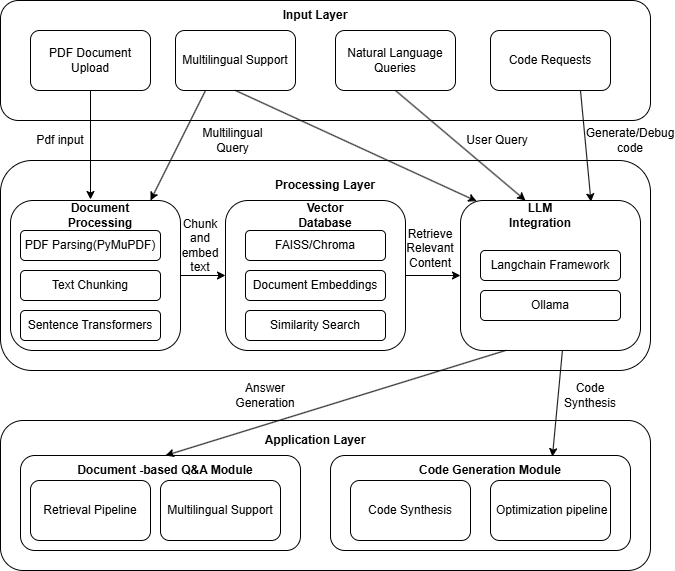

The diagram above was exported from draw.io. Its source (the exported page's mxGraphModel, read from the mxfile embedded in the PNG):
<mxGraphModel dx="1281" dy="534" grid="1" gridSize="10" guides="1" tooltips="1" connect="1" arrows="1" fold="1" page="1" pageScale="1" pageWidth="850" pageHeight="1100" math="0" shadow="0">
  <root>
    <mxCell id="0" />
    <mxCell id="1" parent="0" />
    <mxCell id="yCJEUQ66OqSKRNLsqj1X-1" value="" style="rounded=1;whiteSpace=wrap;html=1;" parent="1" vertex="1">
      <mxGeometry x="90" y="120" width="650" height="120" as="geometry" />
    </mxCell>
    <mxCell id="yCJEUQ66OqSKRNLsqj1X-2" value="" style="rounded=1;whiteSpace=wrap;html=1;" parent="1" vertex="1">
      <mxGeometry x="90" y="280" width="650" height="210" as="geometry" />
    </mxCell>
    <mxCell id="yCJEUQ66OqSKRNLsqj1X-3" value="" style="rounded=1;whiteSpace=wrap;html=1;" parent="1" vertex="1">
      <mxGeometry x="90" y="540" width="650" height="150" as="geometry" />
    </mxCell>
    <mxCell id="yCJEUQ66OqSKRNLsqj1X-4" value="Natural Language Queries" style="rounded=1;whiteSpace=wrap;html=1;" parent="1" vertex="1">
      <mxGeometry x="425" y="150" width="120" height="60" as="geometry" />
    </mxCell>
    <mxCell id="yCJEUQ66OqSKRNLsqj1X-5" value="PDF Document Upload" style="rounded=1;whiteSpace=wrap;html=1;" parent="1" vertex="1">
      <mxGeometry x="120" y="150" width="120" height="60" as="geometry" />
    </mxCell>
    <mxCell id="yCJEUQ66OqSKRNLsqj1X-6" value="Code Requests" style="rounded=1;whiteSpace=wrap;html=1;" parent="1" vertex="1">
      <mxGeometry x="580" y="150" width="120" height="60" as="geometry" />
    </mxCell>
    <mxCell id="yCJEUQ66OqSKRNLsqj1X-7" value="" style="rounded=1;whiteSpace=wrap;html=1;" parent="1" vertex="1">
      <mxGeometry x="110" y="575" width="280" height="95" as="geometry" />
    </mxCell>
    <mxCell id="yCJEUQ66OqSKRNLsqj1X-8" value="" style="rounded=1;whiteSpace=wrap;html=1;" parent="1" vertex="1">
      <mxGeometry x="420" y="575" width="300" height="95" as="geometry" />
    </mxCell>
    <mxCell id="yCJEUQ66OqSKRNLsqj1X-9" value="" style="rounded=1;whiteSpace=wrap;html=1;" parent="1" vertex="1">
      <mxGeometry x="100" y="320" width="170" height="150" as="geometry" />
    </mxCell>
    <mxCell id="yCJEUQ66OqSKRNLsqj1X-10" value="" style="rounded=1;whiteSpace=wrap;html=1;" parent="1" vertex="1">
      <mxGeometry x="315" y="320" width="180" height="150" as="geometry" />
    </mxCell>
    <mxCell id="yCJEUQ66OqSKRNLsqj1X-11" value="" style="rounded=1;whiteSpace=wrap;html=1;" parent="1" vertex="1">
      <mxGeometry x="550" y="320" width="180" height="150" as="geometry" />
    </mxCell>
    <mxCell id="yCJEUQ66OqSKRNLsqj1X-13" value="Multilingual Support" style="rounded=1;whiteSpace=wrap;html=1;" parent="1" vertex="1">
      <mxGeometry x="265" y="150" width="120" height="60" as="geometry" />
    </mxCell>
    <mxCell id="yCJEUQ66OqSKRNLsqj1X-15" value="Retrieval Pipeline" style="rounded=1;whiteSpace=wrap;html=1;" parent="1" vertex="1">
      <mxGeometry x="120" y="600" width="120" height="60" as="geometry" />
    </mxCell>
    <mxCell id="yCJEUQ66OqSKRNLsqj1X-16" value="Multilingual Support" style="rounded=1;whiteSpace=wrap;html=1;" parent="1" vertex="1">
      <mxGeometry x="250" y="600" width="120" height="60" as="geometry" />
    </mxCell>
    <mxCell id="yCJEUQ66OqSKRNLsqj1X-17" value="PDF Parsing(PyMuPDF)" style="rounded=1;whiteSpace=wrap;html=1;" parent="1" vertex="1">
      <mxGeometry x="110" y="350" width="140" height="30" as="geometry" />
    </mxCell>
    <mxCell id="yCJEUQ66OqSKRNLsqj1X-18" value="Text Chunking" style="rounded=1;whiteSpace=wrap;html=1;" parent="1" vertex="1">
      <mxGeometry x="110" y="390" width="140" height="30" as="geometry" />
    </mxCell>
    <mxCell id="yCJEUQ66OqSKRNLsqj1X-19" value="Sentence Transformers" style="rounded=1;whiteSpace=wrap;html=1;" parent="1" vertex="1">
      <mxGeometry x="110" y="430" width="140" height="30" as="geometry" />
    </mxCell>
    <mxCell id="yCJEUQ66OqSKRNLsqj1X-20" value="FAISS/Chroma" style="rounded=1;whiteSpace=wrap;html=1;" parent="1" vertex="1">
      <mxGeometry x="335" y="350" width="140" height="30" as="geometry" />
    </mxCell>
    <mxCell id="yCJEUQ66OqSKRNLsqj1X-21" value="Document Embeddings" style="rounded=1;whiteSpace=wrap;html=1;" parent="1" vertex="1">
      <mxGeometry x="335" y="390" width="140" height="30" as="geometry" />
    </mxCell>
    <mxCell id="yCJEUQ66OqSKRNLsqj1X-22" value="Similarity Search" style="rounded=1;whiteSpace=wrap;html=1;" parent="1" vertex="1">
      <mxGeometry x="335" y="430" width="140" height="30" as="geometry" />
    </mxCell>
    <mxCell id="yCJEUQ66OqSKRNLsqj1X-24" value="Langchain Framework" style="rounded=1;whiteSpace=wrap;html=1;" parent="1" vertex="1">
      <mxGeometry x="570" y="370" width="140" height="30" as="geometry" />
    </mxCell>
    <mxCell id="yCJEUQ66OqSKRNLsqj1X-25" value="Ollama" style="rounded=1;whiteSpace=wrap;html=1;" parent="1" vertex="1">
      <mxGeometry x="570" y="410" width="140" height="30" as="geometry" />
    </mxCell>
    <mxCell id="yCJEUQ66OqSKRNLsqj1X-26" value="Code Synthesis" style="rounded=1;whiteSpace=wrap;html=1;" parent="1" vertex="1">
      <mxGeometry x="440" y="600" width="120" height="60" as="geometry" />
    </mxCell>
    <mxCell id="yCJEUQ66OqSKRNLsqj1X-27" value="&amp;nbsp;Optimization pipeline" style="rounded=1;whiteSpace=wrap;html=1;" parent="1" vertex="1">
      <mxGeometry x="580" y="600" width="120" height="60" as="geometry" />
    </mxCell>
    <mxCell id="yCJEUQ66OqSKRNLsqj1X-30" value="&lt;b&gt;Document Processing&lt;/b&gt;" style="text;html=1;align=center;verticalAlign=middle;whiteSpace=wrap;rounded=0;" parent="1" vertex="1">
      <mxGeometry x="140" y="320" width="100" height="30" as="geometry" />
    </mxCell>
    <mxCell id="yCJEUQ66OqSKRNLsqj1X-31" value="&lt;b&gt;Vector Database&lt;/b&gt;" style="text;html=1;align=center;verticalAlign=middle;whiteSpace=wrap;rounded=0;" parent="1" vertex="1">
      <mxGeometry x="385" y="320" width="60" height="30" as="geometry" />
    </mxCell>
    <mxCell id="yCJEUQ66OqSKRNLsqj1X-33" value="&lt;b&gt;LLM Integration&lt;/b&gt;" style="text;html=1;align=center;verticalAlign=middle;whiteSpace=wrap;rounded=0;" parent="1" vertex="1">
      <mxGeometry x="600" y="320" width="60" height="30" as="geometry" />
    </mxCell>
    <mxCell id="yCJEUQ66OqSKRNLsqj1X-34" value="Processing Layer" style="text;html=1;align=center;verticalAlign=middle;whiteSpace=wrap;rounded=0;fontStyle=1" parent="1" vertex="1">
      <mxGeometry x="355" y="290" width="120" height="30" as="geometry" />
    </mxCell>
    <mxCell id="yCJEUQ66OqSKRNLsqj1X-35" value="Document -based Q&amp;amp;A Module" style="text;html=1;align=center;verticalAlign=middle;whiteSpace=wrap;rounded=0;fontStyle=1" parent="1" vertex="1">
      <mxGeometry x="165" y="575" width="180" height="30" as="geometry" />
    </mxCell>
    <mxCell id="yCJEUQ66OqSKRNLsqj1X-38" value="Code Generation Module" style="text;html=1;align=center;verticalAlign=middle;whiteSpace=wrap;rounded=0;fontStyle=1" parent="1" vertex="1">
      <mxGeometry x="500" y="575" width="160" height="30" as="geometry" />
    </mxCell>
    <mxCell id="yCJEUQ66OqSKRNLsqj1X-39" value="&lt;b&gt;Application Layer&lt;/b&gt;" style="text;html=1;align=center;verticalAlign=middle;whiteSpace=wrap;rounded=0;" parent="1" vertex="1">
      <mxGeometry x="350" y="545" width="110" height="30" as="geometry" />
    </mxCell>
    <mxCell id="yCJEUQ66OqSKRNLsqj1X-40" value="Input Layer" style="text;html=1;align=center;verticalAlign=middle;whiteSpace=wrap;rounded=0;fontStyle=1" parent="1" vertex="1">
      <mxGeometry x="365" y="120" width="80" height="30" as="geometry" />
    </mxCell>
    <mxCell id="yCJEUQ66OqSKRNLsqj1X-44" value="" style="endArrow=classic;html=1;rounded=0;exitX=0.5;exitY=1;exitDx=0;exitDy=0;entryX=0.09;entryY=0.005;entryDx=0;entryDy=0;entryPerimeter=0;" parent="1" source="yCJEUQ66OqSKRNLsqj1X-13" target="yCJEUQ66OqSKRNLsqj1X-11" edge="1">
      <mxGeometry width="50" height="50" relative="1" as="geometry">
        <mxPoint x="410" y="410" as="sourcePoint" />
        <mxPoint x="552" y="326" as="targetPoint" />
      </mxGeometry>
    </mxCell>
    <mxCell id="yCJEUQ66OqSKRNLsqj1X-47" value="" style="endArrow=classic;html=1;rounded=0;exitX=0.25;exitY=1;exitDx=0;exitDy=0;entryX=1;entryY=0;entryDx=0;entryDy=0;" parent="1" source="yCJEUQ66OqSKRNLsqj1X-13" target="yCJEUQ66OqSKRNLsqj1X-30" edge="1">
      <mxGeometry width="50" height="50" relative="1" as="geometry">
        <mxPoint x="340" y="360" as="sourcePoint" />
        <mxPoint x="390" y="310" as="targetPoint" />
      </mxGeometry>
    </mxCell>
    <mxCell id="yCJEUQ66OqSKRNLsqj1X-48" value="" style="endArrow=classic;html=1;rounded=0;exitX=0.75;exitY=1;exitDx=0;exitDy=0;entryX=0.725;entryY=0.009;entryDx=0;entryDy=0;entryPerimeter=0;" parent="1" source="yCJEUQ66OqSKRNLsqj1X-6" target="yCJEUQ66OqSKRNLsqj1X-11" edge="1">
      <mxGeometry width="50" height="50" relative="1" as="geometry">
        <mxPoint x="340" y="310" as="sourcePoint" />
        <mxPoint x="390" y="260" as="targetPoint" />
      </mxGeometry>
    </mxCell>
    <mxCell id="yCJEUQ66OqSKRNLsqj1X-50" value="" style="endArrow=classic;html=1;rounded=0;exitX=0.5;exitY=1;exitDx=0;exitDy=0;" parent="1" source="yCJEUQ66OqSKRNLsqj1X-5" edge="1">
      <mxGeometry width="50" height="50" relative="1" as="geometry">
        <mxPoint x="430" y="410" as="sourcePoint" />
        <mxPoint x="180" y="319" as="targetPoint" />
      </mxGeometry>
    </mxCell>
    <mxCell id="yCJEUQ66OqSKRNLsqj1X-51" value="" style="endArrow=classic;html=1;rounded=0;exitX=0.5;exitY=1;exitDx=0;exitDy=0;entryX=0.25;entryY=0;entryDx=0;entryDy=0;" parent="1" source="yCJEUQ66OqSKRNLsqj1X-4" target="yCJEUQ66OqSKRNLsqj1X-33" edge="1">
      <mxGeometry width="50" height="50" relative="1" as="geometry">
        <mxPoint x="490" y="290" as="sourcePoint" />
        <mxPoint x="540" y="240" as="targetPoint" />
      </mxGeometry>
    </mxCell>
    <mxCell id="yCJEUQ66OqSKRNLsqj1X-52" value="" style="endArrow=classic;html=1;rounded=0;exitX=1;exitY=0.5;exitDx=0;exitDy=0;entryX=0;entryY=0.5;entryDx=0;entryDy=0;" parent="1" source="yCJEUQ66OqSKRNLsqj1X-9" target="yCJEUQ66OqSKRNLsqj1X-10" edge="1">
      <mxGeometry width="50" height="50" relative="1" as="geometry">
        <mxPoint x="290" y="530" as="sourcePoint" />
        <mxPoint x="340" y="480" as="targetPoint" />
      </mxGeometry>
    </mxCell>
    <mxCell id="yCJEUQ66OqSKRNLsqj1X-53" value="" style="endArrow=classic;html=1;rounded=0;exitX=1;exitY=0.5;exitDx=0;exitDy=0;entryX=0;entryY=0.5;entryDx=0;entryDy=0;" parent="1" source="yCJEUQ66OqSKRNLsqj1X-10" target="yCJEUQ66OqSKRNLsqj1X-11" edge="1">
      <mxGeometry width="50" height="50" relative="1" as="geometry">
        <mxPoint x="290" y="480" as="sourcePoint" />
        <mxPoint x="340" y="430" as="targetPoint" />
      </mxGeometry>
    </mxCell>
    <mxCell id="yCJEUQ66OqSKRNLsqj1X-54" value="" style="endArrow=classic;html=1;rounded=0;exitX=0.25;exitY=1;exitDx=0;exitDy=0;entryX=0.5;entryY=0;entryDx=0;entryDy=0;" parent="1" source="yCJEUQ66OqSKRNLsqj1X-11" target="yCJEUQ66OqSKRNLsqj1X-35" edge="1">
      <mxGeometry width="50" height="50" relative="1" as="geometry">
        <mxPoint x="290" y="540" as="sourcePoint" />
        <mxPoint x="340" y="490" as="targetPoint" />
      </mxGeometry>
    </mxCell>
    <mxCell id="yCJEUQ66OqSKRNLsqj1X-55" value="" style="endArrow=classic;html=1;rounded=0;exitX=0.566;exitY=1.003;exitDx=0;exitDy=0;exitPerimeter=0;entryX=0.887;entryY=0.038;entryDx=0;entryDy=0;entryPerimeter=0;" parent="1" source="yCJEUQ66OqSKRNLsqj1X-11" target="yCJEUQ66OqSKRNLsqj1X-38" edge="1">
      <mxGeometry width="50" height="50" relative="1" as="geometry">
        <mxPoint x="290" y="540" as="sourcePoint" />
        <mxPoint x="340" y="490" as="targetPoint" />
      </mxGeometry>
    </mxCell>
    <mxCell id="yCJEUQ66OqSKRNLsqj1X-56" value="User Query" style="text;html=1;align=center;verticalAlign=middle;whiteSpace=wrap;rounded=0;" parent="1" vertex="1">
      <mxGeometry x="552.5" y="250" width="67.5" height="20" as="geometry" />
    </mxCell>
    <mxCell id="yCJEUQ66OqSKRNLsqj1X-57" value="Pdf input" style="text;html=1;align=center;verticalAlign=middle;whiteSpace=wrap;rounded=0;" parent="1" vertex="1">
      <mxGeometry x="120" y="245" width="60" height="30" as="geometry" />
    </mxCell>
    <mxCell id="yCJEUQ66OqSKRNLsqj1X-58" value="Generate/Debug code" style="text;html=1;align=center;verticalAlign=middle;whiteSpace=wrap;rounded=0;" parent="1" vertex="1">
      <mxGeometry x="690" y="245" width="60" height="30" as="geometry" />
    </mxCell>
    <mxCell id="yCJEUQ66OqSKRNLsqj1X-59" value="Multilingual Query" style="text;html=1;align=center;verticalAlign=middle;whiteSpace=wrap;rounded=0;" parent="1" vertex="1">
      <mxGeometry x="280" y="245" width="85" height="30" as="geometry" />
    </mxCell>
    <mxCell id="yCJEUQ66OqSKRNLsqj1X-60" value="Chunk and embed text" style="text;html=1;align=center;verticalAlign=middle;whiteSpace=wrap;rounded=0;" parent="1" vertex="1">
      <mxGeometry x="270" y="347.5" width="40" height="35" as="geometry" />
    </mxCell>
    <mxCell id="yCJEUQ66OqSKRNLsqj1X-61" value="Retrieve Relevant Content" style="text;html=1;align=center;verticalAlign=middle;whiteSpace=wrap;rounded=0;" parent="1" vertex="1">
      <mxGeometry x="500" y="361.25" width="40" height="12.5" as="geometry" />
    </mxCell>
    <mxCell id="yCJEUQ66OqSKRNLsqj1X-63" value="Answer Generation" style="text;html=1;align=center;verticalAlign=middle;whiteSpace=wrap;rounded=0;" parent="1" vertex="1">
      <mxGeometry x="325" y="500" width="60" height="30" as="geometry" />
    </mxCell>
    <mxCell id="yCJEUQ66OqSKRNLsqj1X-64" value="Code Synthesis" style="text;html=1;align=center;verticalAlign=middle;whiteSpace=wrap;rounded=0;" parent="1" vertex="1">
      <mxGeometry x="650" y="500" width="60" height="30" as="geometry" />
    </mxCell>
  </root>
</mxGraphModel>